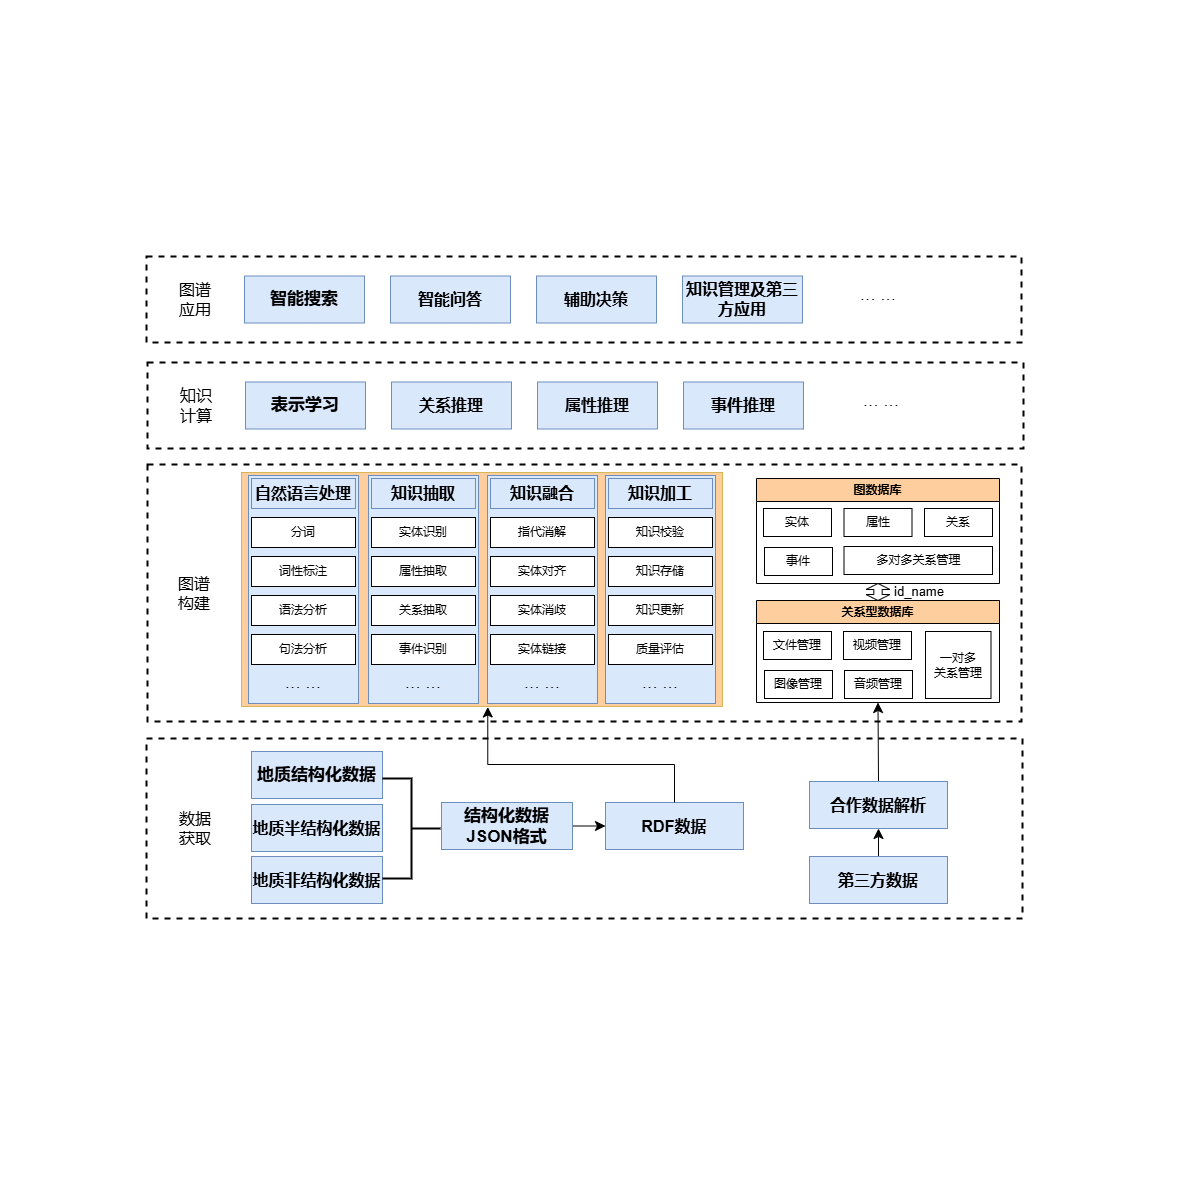

The diagram above was exported from draw.io. Its source (the exported page's mxGraphModel, read from the mxfile embedded in the PNG):
<mxGraphModel dx="1834" dy="1295" grid="0" gridSize="10" guides="1" tooltips="1" connect="1" arrows="1" fold="1" page="0" pageScale="1" pageWidth="827" pageHeight="1169" math="0" shadow="0">
  <root>
    <mxCell id="0" />
    <mxCell id="1" parent="0" />
    <mxCell id="14Ckpb39VT0GHCtDDbz8-2" value="" style="rounded=0;whiteSpace=wrap;html=1;dashed=1;strokeWidth=2;" parent="1" vertex="1">
      <mxGeometry x="-253" y="64" width="874" height="257" as="geometry" />
    </mxCell>
    <mxCell id="Q42F53yCSbWkSL1UYH6B-100" value="" style="rounded=0;whiteSpace=wrap;html=1;fillColor=#FFCE9F;strokeColor=#d6b656;" vertex="1" parent="1">
      <mxGeometry x="-159" y="72" width="481" height="234" as="geometry" />
    </mxCell>
    <mxCell id="Q42F53yCSbWkSL1UYH6B-52" value="" style="rounded=0;whiteSpace=wrap;html=1;fillColor=#dae8fc;strokeColor=#6c8ebf;" vertex="1" parent="1">
      <mxGeometry x="205" y="75" width="110" height="228" as="geometry" />
    </mxCell>
    <mxCell id="Q42F53yCSbWkSL1UYH6B-51" value="" style="rounded=0;whiteSpace=wrap;html=1;fillColor=#dae8fc;strokeColor=#6c8ebf;" vertex="1" parent="1">
      <mxGeometry x="87" y="75" width="110" height="228" as="geometry" />
    </mxCell>
    <mxCell id="Q42F53yCSbWkSL1UYH6B-50" value="" style="rounded=0;whiteSpace=wrap;html=1;fillColor=#dae8fc;strokeColor=#6c8ebf;" vertex="1" parent="1">
      <mxGeometry x="-32" y="75" width="110" height="228" as="geometry" />
    </mxCell>
    <mxCell id="Q42F53yCSbWkSL1UYH6B-48" value="" style="rounded=0;whiteSpace=wrap;html=1;fillColor=#dae8fc;strokeColor=#6c8ebf;" vertex="1" parent="1">
      <mxGeometry x="-152" y="75" width="110" height="228" as="geometry" />
    </mxCell>
    <mxCell id="14Ckpb39VT0GHCtDDbz8-1" value="" style="rounded=0;whiteSpace=wrap;html=1;dashed=1;strokeWidth=2;" parent="1" vertex="1">
      <mxGeometry x="-254" y="-144" width="875" height="86" as="geometry" />
    </mxCell>
    <mxCell id="14Ckpb39VT0GHCtDDbz8-3" value="" style="rounded=0;whiteSpace=wrap;html=1;dashed=1;strokeWidth=2;" parent="1" vertex="1">
      <mxGeometry x="-253" y="-38" width="876" height="86" as="geometry" />
    </mxCell>
    <mxCell id="14Ckpb39VT0GHCtDDbz8-4" value="" style="rounded=0;whiteSpace=wrap;html=1;dashed=1;strokeWidth=2;" parent="1" vertex="1">
      <mxGeometry x="-254" y="338" width="876" height="180" as="geometry" />
    </mxCell>
    <mxCell id="Q42F53yCSbWkSL1UYH6B-1" value="图谱应用" style="text;html=1;align=center;verticalAlign=middle;whiteSpace=wrap;rounded=0;fontSize=16;" vertex="1" parent="1">
      <mxGeometry x="-228" y="-116" width="46" height="30" as="geometry" />
    </mxCell>
    <mxCell id="Q42F53yCSbWkSL1UYH6B-2" value="图谱构建" style="text;html=1;align=center;verticalAlign=middle;whiteSpace=wrap;rounded=0;fontSize=16;" vertex="1" parent="1">
      <mxGeometry x="-229" y="178" width="46" height="30" as="geometry" />
    </mxCell>
    <mxCell id="Q42F53yCSbWkSL1UYH6B-3" value="知识计算" style="text;html=1;align=center;verticalAlign=middle;whiteSpace=wrap;rounded=0;fontSize=16;" vertex="1" parent="1">
      <mxGeometry x="-227" y="-10" width="46" height="30" as="geometry" />
    </mxCell>
    <mxCell id="Q42F53yCSbWkSL1UYH6B-4" value="数据获取" style="text;html=1;align=center;verticalAlign=middle;whiteSpace=wrap;rounded=0;fontSize=16;" vertex="1" parent="1">
      <mxGeometry x="-228" y="413" width="46" height="30" as="geometry" />
    </mxCell>
    <mxCell id="Q42F53yCSbWkSL1UYH6B-6" value="&lt;font style=&quot;font-size: 17px;&quot;&gt;&lt;b&gt;智能搜索&lt;/b&gt;&lt;/font&gt;" style="rounded=0;whiteSpace=wrap;html=1;fillColor=#dae8fc;strokeColor=#6c8ebf;" vertex="1" parent="1">
      <mxGeometry x="-156" y="-124.5" width="120" height="47" as="geometry" />
    </mxCell>
    <mxCell id="Q42F53yCSbWkSL1UYH6B-7" value="&lt;font style=&quot;font-size: 16px;&quot;&gt;&lt;b&gt;智能问答&lt;/b&gt;&lt;/font&gt;" style="rounded=0;whiteSpace=wrap;html=1;fillColor=#dae8fc;strokeColor=#6c8ebf;" vertex="1" parent="1">
      <mxGeometry x="-10" y="-124.5" width="120" height="47" as="geometry" />
    </mxCell>
    <mxCell id="Q42F53yCSbWkSL1UYH6B-8" value="&lt;b&gt;&lt;font style=&quot;font-size: 16px;&quot;&gt;辅助决策&lt;/font&gt;&lt;/b&gt;" style="rounded=0;whiteSpace=wrap;html=1;fillColor=#dae8fc;strokeColor=#6c8ebf;" vertex="1" parent="1">
      <mxGeometry x="136" y="-124.5" width="120" height="47" as="geometry" />
    </mxCell>
    <mxCell id="Q42F53yCSbWkSL1UYH6B-9" value="&lt;b&gt;&lt;font style=&quot;font-size: 16px;&quot;&gt;知识管理及第三方应用&lt;/font&gt;&lt;/b&gt;" style="rounded=0;whiteSpace=wrap;html=1;fillColor=#dae8fc;strokeColor=#6c8ebf;" vertex="1" parent="1">
      <mxGeometry x="282" y="-124.5" width="120" height="47" as="geometry" />
    </mxCell>
    <mxCell id="Q42F53yCSbWkSL1UYH6B-10" value="··· ···" style="text;html=1;align=center;verticalAlign=middle;whiteSpace=wrap;rounded=0;fontSize=16;" vertex="1" parent="1">
      <mxGeometry x="451" y="-10" width="60" height="30" as="geometry" />
    </mxCell>
    <mxCell id="Q42F53yCSbWkSL1UYH6B-12" value="&lt;font style=&quot;font-size: 17px;&quot;&gt;&lt;b&gt;表示学习&lt;/b&gt;&lt;/font&gt;" style="rounded=0;whiteSpace=wrap;html=1;fillColor=#dae8fc;strokeColor=#6c8ebf;" vertex="1" parent="1">
      <mxGeometry x="-155" y="-18.5" width="120" height="47" as="geometry" />
    </mxCell>
    <mxCell id="Q42F53yCSbWkSL1UYH6B-13" value="&lt;font style=&quot;font-size: 16px;&quot;&gt;&lt;b&gt;关系推理&lt;/b&gt;&lt;/font&gt;" style="rounded=0;whiteSpace=wrap;html=1;fillColor=#dae8fc;strokeColor=#6c8ebf;" vertex="1" parent="1">
      <mxGeometry x="-9" y="-18.5" width="120" height="47" as="geometry" />
    </mxCell>
    <mxCell id="Q42F53yCSbWkSL1UYH6B-14" value="&lt;b&gt;&lt;font style=&quot;font-size: 16px;&quot;&gt;属性推理&lt;/font&gt;&lt;/b&gt;" style="rounded=0;whiteSpace=wrap;html=1;fillColor=#dae8fc;strokeColor=#6c8ebf;" vertex="1" parent="1">
      <mxGeometry x="137" y="-18.5" width="120" height="47" as="geometry" />
    </mxCell>
    <mxCell id="Q42F53yCSbWkSL1UYH6B-15" value="&lt;b&gt;&lt;font style=&quot;font-size: 16px;&quot;&gt;事件推理&lt;/font&gt;&lt;/b&gt;" style="rounded=0;whiteSpace=wrap;html=1;fillColor=#dae8fc;strokeColor=#6c8ebf;" vertex="1" parent="1">
      <mxGeometry x="283" y="-18.5" width="120" height="47" as="geometry" />
    </mxCell>
    <mxCell id="Q42F53yCSbWkSL1UYH6B-17" value="语法分析" style="rounded=0;whiteSpace=wrap;html=1;" vertex="1" parent="1">
      <mxGeometry x="-149" y="195" width="104" height="30" as="geometry" />
    </mxCell>
    <mxCell id="Q42F53yCSbWkSL1UYH6B-18" value="句法分析" style="rounded=0;whiteSpace=wrap;html=1;" vertex="1" parent="1">
      <mxGeometry x="-149" y="234" width="104" height="30" as="geometry" />
    </mxCell>
    <mxCell id="Q42F53yCSbWkSL1UYH6B-19" value="词性标注" style="rounded=0;whiteSpace=wrap;html=1;" vertex="1" parent="1">
      <mxGeometry x="-149" y="156" width="104" height="30" as="geometry" />
    </mxCell>
    <mxCell id="Q42F53yCSbWkSL1UYH6B-20" value="分词" style="rounded=0;whiteSpace=wrap;html=1;" vertex="1" parent="1">
      <mxGeometry x="-149" y="117" width="104" height="30" as="geometry" />
    </mxCell>
    <mxCell id="Q42F53yCSbWkSL1UYH6B-21" value="··· ···" style="text;html=1;align=center;verticalAlign=middle;whiteSpace=wrap;rounded=0;fontSize=16;" vertex="1" parent="1">
      <mxGeometry x="-127" y="272" width="60" height="30" as="geometry" />
    </mxCell>
    <mxCell id="Q42F53yCSbWkSL1UYH6B-22" value="&lt;font style=&quot;font-size: 16px;&quot;&gt;&lt;b&gt;自然语言处理&lt;/b&gt;&lt;/font&gt;" style="rounded=0;whiteSpace=wrap;html=1;fillColor=#dae8fc;strokeColor=#6c8ebf;" vertex="1" parent="1">
      <mxGeometry x="-149" y="78" width="104" height="30" as="geometry" />
    </mxCell>
    <mxCell id="Q42F53yCSbWkSL1UYH6B-23" value="关系抽取" style="rounded=0;whiteSpace=wrap;html=1;" vertex="1" parent="1">
      <mxGeometry x="-29" y="195" width="104" height="30" as="geometry" />
    </mxCell>
    <mxCell id="Q42F53yCSbWkSL1UYH6B-24" value="事件识别" style="rounded=0;whiteSpace=wrap;html=1;" vertex="1" parent="1">
      <mxGeometry x="-29" y="234" width="104" height="30" as="geometry" />
    </mxCell>
    <mxCell id="Q42F53yCSbWkSL1UYH6B-25" value="属性抽取" style="rounded=0;whiteSpace=wrap;html=1;" vertex="1" parent="1">
      <mxGeometry x="-29" y="156" width="104" height="30" as="geometry" />
    </mxCell>
    <mxCell id="Q42F53yCSbWkSL1UYH6B-26" value="实体识别" style="rounded=0;whiteSpace=wrap;html=1;" vertex="1" parent="1">
      <mxGeometry x="-29" y="117" width="104" height="30" as="geometry" />
    </mxCell>
    <mxCell id="Q42F53yCSbWkSL1UYH6B-27" value="··· ···" style="text;html=1;align=center;verticalAlign=middle;whiteSpace=wrap;rounded=0;fontSize=16;" vertex="1" parent="1">
      <mxGeometry x="-7" y="272" width="60" height="30" as="geometry" />
    </mxCell>
    <mxCell id="Q42F53yCSbWkSL1UYH6B-28" value="&lt;font style=&quot;font-size: 16px;&quot;&gt;&lt;b&gt;知识抽取&lt;/b&gt;&lt;/font&gt;" style="rounded=0;whiteSpace=wrap;html=1;fillColor=#dae8fc;strokeColor=#6c8ebf;" vertex="1" parent="1">
      <mxGeometry x="-29" y="78" width="104" height="30" as="geometry" />
    </mxCell>
    <mxCell id="Q42F53yCSbWkSL1UYH6B-36" value="实体消歧" style="rounded=0;whiteSpace=wrap;html=1;" vertex="1" parent="1">
      <mxGeometry x="90" y="195" width="104" height="30" as="geometry" />
    </mxCell>
    <mxCell id="Q42F53yCSbWkSL1UYH6B-37" value="实体链接" style="rounded=0;whiteSpace=wrap;html=1;" vertex="1" parent="1">
      <mxGeometry x="90" y="234" width="104" height="30" as="geometry" />
    </mxCell>
    <mxCell id="Q42F53yCSbWkSL1UYH6B-38" value="实体对齐" style="rounded=0;whiteSpace=wrap;html=1;" vertex="1" parent="1">
      <mxGeometry x="90" y="156" width="104" height="30" as="geometry" />
    </mxCell>
    <mxCell id="Q42F53yCSbWkSL1UYH6B-39" value="指代消解" style="rounded=0;whiteSpace=wrap;html=1;" vertex="1" parent="1">
      <mxGeometry x="90" y="117" width="104" height="30" as="geometry" />
    </mxCell>
    <mxCell id="Q42F53yCSbWkSL1UYH6B-40" value="··· ···" style="text;html=1;align=center;verticalAlign=middle;whiteSpace=wrap;rounded=0;fontSize=16;" vertex="1" parent="1">
      <mxGeometry x="112" y="272" width="60" height="30" as="geometry" />
    </mxCell>
    <mxCell id="Q42F53yCSbWkSL1UYH6B-41" value="&lt;font style=&quot;font-size: 16px;&quot;&gt;&lt;b&gt;知识融合&lt;/b&gt;&lt;/font&gt;" style="rounded=0;whiteSpace=wrap;html=1;fillColor=#dae8fc;strokeColor=#6c8ebf;" vertex="1" parent="1">
      <mxGeometry x="90" y="78" width="104" height="30" as="geometry" />
    </mxCell>
    <mxCell id="Q42F53yCSbWkSL1UYH6B-42" value="知识更新" style="rounded=0;whiteSpace=wrap;html=1;" vertex="1" parent="1">
      <mxGeometry x="208" y="195" width="104" height="30" as="geometry" />
    </mxCell>
    <mxCell id="Q42F53yCSbWkSL1UYH6B-43" value="质量评估" style="rounded=0;whiteSpace=wrap;html=1;" vertex="1" parent="1">
      <mxGeometry x="208" y="234" width="104" height="30" as="geometry" />
    </mxCell>
    <mxCell id="Q42F53yCSbWkSL1UYH6B-44" value="知识存储" style="rounded=0;whiteSpace=wrap;html=1;" vertex="1" parent="1">
      <mxGeometry x="208" y="156" width="104" height="30" as="geometry" />
    </mxCell>
    <mxCell id="Q42F53yCSbWkSL1UYH6B-45" value="知识校验" style="rounded=0;whiteSpace=wrap;html=1;" vertex="1" parent="1">
      <mxGeometry x="208" y="117" width="104" height="30" as="geometry" />
    </mxCell>
    <mxCell id="Q42F53yCSbWkSL1UYH6B-46" value="··· ···" style="text;html=1;align=center;verticalAlign=middle;whiteSpace=wrap;rounded=0;fontSize=16;" vertex="1" parent="1">
      <mxGeometry x="230" y="272" width="60" height="30" as="geometry" />
    </mxCell>
    <mxCell id="Q42F53yCSbWkSL1UYH6B-47" value="&lt;font style=&quot;font-size: 16px;&quot;&gt;&lt;b&gt;知识加工&lt;/b&gt;&lt;/font&gt;" style="rounded=0;whiteSpace=wrap;html=1;fillColor=#dae8fc;strokeColor=#6c8ebf;" vertex="1" parent="1">
      <mxGeometry x="208" y="78" width="104" height="30" as="geometry" />
    </mxCell>
    <mxCell id="Q42F53yCSbWkSL1UYH6B-62" value="图数据库" style="swimlane;whiteSpace=wrap;html=1;fillColor=#FFCE9F;" vertex="1" parent="1">
      <mxGeometry x="356" y="78" width="243" height="105" as="geometry" />
    </mxCell>
    <mxCell id="Q42F53yCSbWkSL1UYH6B-64" value="实体" style="rounded=0;whiteSpace=wrap;html=1;" vertex="1" parent="Q42F53yCSbWkSL1UYH6B-62">
      <mxGeometry x="7" y="30" width="68" height="28" as="geometry" />
    </mxCell>
    <mxCell id="Q42F53yCSbWkSL1UYH6B-65" value="属性" style="rounded=0;whiteSpace=wrap;html=1;" vertex="1" parent="Q42F53yCSbWkSL1UYH6B-62">
      <mxGeometry x="87.5" y="30" width="68" height="28" as="geometry" />
    </mxCell>
    <mxCell id="Q42F53yCSbWkSL1UYH6B-66" value="关系" style="rounded=0;whiteSpace=wrap;html=1;" vertex="1" parent="Q42F53yCSbWkSL1UYH6B-62">
      <mxGeometry x="168" y="30" width="68" height="28" as="geometry" />
    </mxCell>
    <mxCell id="Q42F53yCSbWkSL1UYH6B-68" value="多对多关系管理" style="rounded=0;whiteSpace=wrap;html=1;" vertex="1" parent="Q42F53yCSbWkSL1UYH6B-62">
      <mxGeometry x="87.5" y="68" width="148.5" height="28" as="geometry" />
    </mxCell>
    <mxCell id="Q42F53yCSbWkSL1UYH6B-63" value="关系型数据库" style="swimlane;whiteSpace=wrap;html=1;fillColor=#FFCE9F;" vertex="1" parent="1">
      <mxGeometry x="356" y="200" width="243" height="102" as="geometry" />
    </mxCell>
    <mxCell id="Q42F53yCSbWkSL1UYH6B-67" value="事件" style="rounded=0;whiteSpace=wrap;html=1;" vertex="1" parent="1">
      <mxGeometry x="364" y="147" width="68" height="28" as="geometry" />
    </mxCell>
    <mxCell id="Q42F53yCSbWkSL1UYH6B-69" value="文件管理" style="rounded=0;whiteSpace=wrap;html=1;" vertex="1" parent="1">
      <mxGeometry x="363" y="231" width="68" height="28" as="geometry" />
    </mxCell>
    <mxCell id="Q42F53yCSbWkSL1UYH6B-70" value="图像管理" style="rounded=0;whiteSpace=wrap;html=1;" vertex="1" parent="1">
      <mxGeometry x="364" y="270" width="68" height="28" as="geometry" />
    </mxCell>
    <mxCell id="Q42F53yCSbWkSL1UYH6B-71" value="视频管理" style="rounded=0;whiteSpace=wrap;html=1;" vertex="1" parent="1">
      <mxGeometry x="443" y="231" width="68" height="28" as="geometry" />
    </mxCell>
    <mxCell id="Q42F53yCSbWkSL1UYH6B-72" value="音频管理" style="rounded=0;whiteSpace=wrap;html=1;" vertex="1" parent="1">
      <mxGeometry x="444" y="270" width="68" height="28" as="geometry" />
    </mxCell>
    <mxCell id="Q42F53yCSbWkSL1UYH6B-73" value="一对多&lt;div&gt;关系管理&lt;/div&gt;" style="rounded=0;whiteSpace=wrap;html=1;" vertex="1" parent="1">
      <mxGeometry x="525" y="231" width="65.5" height="67" as="geometry" />
    </mxCell>
    <mxCell id="Q42F53yCSbWkSL1UYH6B-74" value="··· ···" style="text;html=1;align=center;verticalAlign=middle;whiteSpace=wrap;rounded=0;fontSize=16;" vertex="1" parent="1">
      <mxGeometry x="448" y="-116" width="60" height="30" as="geometry" />
    </mxCell>
    <mxCell id="Q42F53yCSbWkSL1UYH6B-78" value="&lt;span style=&quot;font-size: 17px;&quot;&gt;&lt;b&gt;地质结构化数据&lt;/b&gt;&lt;/span&gt;" style="rounded=0;whiteSpace=wrap;html=1;fillColor=#dae8fc;strokeColor=#6c8ebf;" vertex="1" parent="1">
      <mxGeometry x="-149" y="351" width="131" height="47" as="geometry" />
    </mxCell>
    <mxCell id="Q42F53yCSbWkSL1UYH6B-79" value="&lt;font style=&quot;font-size: 16px;&quot;&gt;&lt;b&gt;地质半结构化数据&lt;/b&gt;&lt;/font&gt;" style="rounded=0;whiteSpace=wrap;html=1;fillColor=#dae8fc;strokeColor=#6c8ebf;" vertex="1" parent="1">
      <mxGeometry x="-149" y="404" width="131" height="47" as="geometry" />
    </mxCell>
    <mxCell id="Q42F53yCSbWkSL1UYH6B-80" value="&lt;b&gt;&lt;font style=&quot;font-size: 16px;&quot;&gt;地质非结构化数据&lt;/font&gt;&lt;/b&gt;" style="rounded=0;whiteSpace=wrap;html=1;fillColor=#dae8fc;strokeColor=#6c8ebf;" vertex="1" parent="1">
      <mxGeometry x="-149" y="456" width="131" height="47" as="geometry" />
    </mxCell>
    <mxCell id="Q42F53yCSbWkSL1UYH6B-94" style="edgeStyle=none;curved=1;rounded=0;orthogonalLoop=1;jettySize=auto;html=1;exitX=1;exitY=0.5;exitDx=0;exitDy=0;entryX=0;entryY=0.5;entryDx=0;entryDy=0;fontSize=12;startSize=8;endSize=8;" edge="1" parent="1" source="Q42F53yCSbWkSL1UYH6B-81" target="Q42F53yCSbWkSL1UYH6B-82">
      <mxGeometry relative="1" as="geometry" />
    </mxCell>
    <mxCell id="Q42F53yCSbWkSL1UYH6B-81" value="&lt;span style=&quot;font-size: 17px;&quot;&gt;&lt;b&gt;结构化数据JSON格式&lt;/b&gt;&lt;/span&gt;" style="rounded=0;whiteSpace=wrap;html=1;fillColor=#dae8fc;strokeColor=#6c8ebf;" vertex="1" parent="1">
      <mxGeometry x="41" y="402" width="131" height="47" as="geometry" />
    </mxCell>
    <mxCell id="Q42F53yCSbWkSL1UYH6B-82" value="&lt;span style=&quot;font-size: 16px;&quot;&gt;&lt;b&gt;RDF数据&lt;/b&gt;&lt;/span&gt;" style="rounded=0;whiteSpace=wrap;html=1;fillColor=#dae8fc;strokeColor=#6c8ebf;" vertex="1" parent="1">
      <mxGeometry x="205" y="402" width="138" height="47" as="geometry" />
    </mxCell>
    <mxCell id="Q42F53yCSbWkSL1UYH6B-84" value="" style="strokeWidth=2;html=1;shape=mxgraph.flowchart.annotation_2;align=left;labelPosition=right;pointerEvents=1;rotation=-180;" vertex="1" parent="1">
      <mxGeometry x="-18" y="378" width="58" height="100" as="geometry" />
    </mxCell>
    <mxCell id="Q42F53yCSbWkSL1UYH6B-97" style="edgeStyle=none;curved=1;rounded=0;orthogonalLoop=1;jettySize=auto;html=1;exitX=0.5;exitY=0;exitDx=0;exitDy=0;entryX=0.5;entryY=1;entryDx=0;entryDy=0;fontSize=12;startSize=8;endSize=8;" edge="1" parent="1" source="Q42F53yCSbWkSL1UYH6B-87" target="Q42F53yCSbWkSL1UYH6B-88">
      <mxGeometry relative="1" as="geometry" />
    </mxCell>
    <mxCell id="Q42F53yCSbWkSL1UYH6B-87" value="&lt;span style=&quot;font-size: 16px;&quot;&gt;&lt;b&gt;第三方数据&lt;/b&gt;&lt;/span&gt;" style="rounded=0;whiteSpace=wrap;html=1;fillColor=#dae8fc;strokeColor=#6c8ebf;" vertex="1" parent="1">
      <mxGeometry x="409" y="456" width="138" height="47" as="geometry" />
    </mxCell>
    <mxCell id="Q42F53yCSbWkSL1UYH6B-98" style="edgeStyle=none;curved=1;rounded=0;orthogonalLoop=1;jettySize=auto;html=1;exitX=0.5;exitY=0;exitDx=0;exitDy=0;entryX=0.5;entryY=1;entryDx=0;entryDy=0;fontSize=12;startSize=8;endSize=8;" edge="1" parent="1" source="Q42F53yCSbWkSL1UYH6B-88" target="Q42F53yCSbWkSL1UYH6B-63">
      <mxGeometry relative="1" as="geometry" />
    </mxCell>
    <mxCell id="Q42F53yCSbWkSL1UYH6B-88" value="&lt;span style=&quot;font-size: 16px;&quot;&gt;&lt;b&gt;合作数据解析&lt;/b&gt;&lt;/span&gt;" style="rounded=0;whiteSpace=wrap;html=1;fillColor=#dae8fc;strokeColor=#6c8ebf;" vertex="1" parent="1">
      <mxGeometry x="409" y="381" width="138" height="47" as="geometry" />
    </mxCell>
    <mxCell id="Q42F53yCSbWkSL1UYH6B-101" style="edgeStyle=elbowEdgeStyle;rounded=0;orthogonalLoop=1;jettySize=auto;html=1;exitX=0.5;exitY=0;exitDx=0;exitDy=0;entryX=0.512;entryY=1.002;entryDx=0;entryDy=0;entryPerimeter=0;fontSize=12;startSize=8;endSize=8;elbow=vertical;" edge="1" parent="1" source="Q42F53yCSbWkSL1UYH6B-82" target="Q42F53yCSbWkSL1UYH6B-100">
      <mxGeometry relative="1" as="geometry">
        <Array as="points">
          <mxPoint x="185" y="364" />
        </Array>
      </mxGeometry>
    </mxCell>
    <mxCell id="Q42F53yCSbWkSL1UYH6B-105" value="" style="shape=doubleArrow;direction=south;whiteSpace=wrap;html=1;arrowWidth=0.3472222222222238;arrowSize=0.3529411764705782;" vertex="1" parent="1">
      <mxGeometry x="465.5" y="183" width="24" height="17" as="geometry" />
    </mxCell>
    <mxCell id="Q42F53yCSbWkSL1UYH6B-108" value="&lt;font style=&quot;font-size: 13px;&quot;&gt;id_name&lt;/font&gt;" style="text;html=1;align=center;verticalAlign=middle;whiteSpace=wrap;rounded=0;fontSize=16;" vertex="1" parent="1">
      <mxGeometry x="489" y="174.5" width="60" height="30" as="geometry" />
    </mxCell>
  </root>
</mxGraphModel>